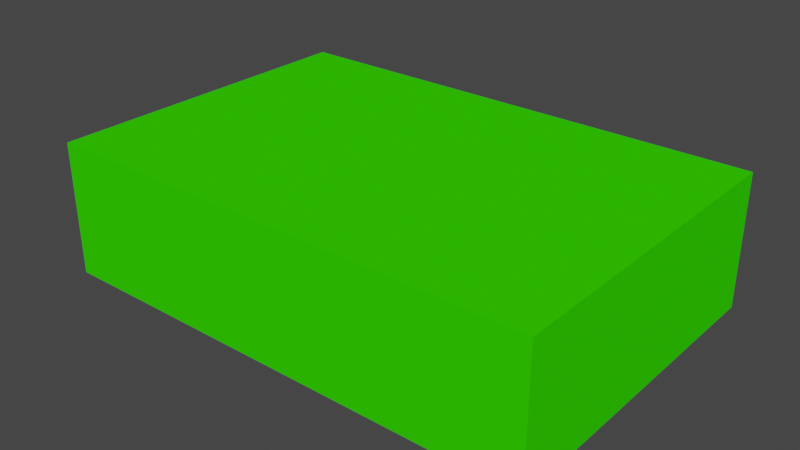 # Source: Dikdortgen.blend  (saved by Blender 2.90.8; exported with 4.5.12 LTS)
import bpy
from mathutils import Matrix  # noqa: F401  (used for matrix-valued properties, if any)

bpy.ops.wm.read_factory_settings(use_empty=True)
scene = bpy.context.scene
scene.name = 'Scene'

# ---- collections
col_collection = bpy.data.collections.new('Collection'); scene.collection.children.link(col_collection)

# ---- materials (node trees are filled in below, after node groups)
mat_material_001 = bpy.data.materials.new('Material.001')
mat_material_001.use_transparent_shadow = False
mat_material_001.diffuse_color = (0.03392, 0.8, 0.0, 1.0)
mat_material_001.metallic = 0.6

# ---- material node trees

# ---- world
world_world = bpy.data.worlds.new('World'); scene.world = world_world
world_world.use_nodes = True; world_world.node_tree.nodes.clear()
_N = world_world.node_tree.nodes; _L = world_world.node_tree.links
n0 = _N.new('ShaderNodeOutputWorld'); n0.name = 'World Output'; n0.location = (300, 300)
n1 = _N.new('ShaderNodeBackground'); n1.name = 'Background'; n1.location = (10, 300)
n1.inputs[0].default_value = (0.05088, 0.05088, 0.05088, 1.0)
_L.new(n1.outputs[0], n0.inputs[0])
n0.is_active_output = True
world_world.color = (0.05088, 0.05088, 0.05088)
world_world.use_sun_shadow = False
world_world.sun_shadow_jitter_overblur = 0.0

# ---- meshes
me_plane = bpy.data.meshes.new('Plane')
me_plane.from_pydata([(0.0, -2.5, 0.0), (0.0, -1.25, 0.0), (0.0, -3.75, 0.0), (2.5, -1.25, 0.0), (2.5, -3.75, 0.0), (3.75, -2.5, 0.0), (3.75, -3.75, 0.0), (1.25, -3.75, 0.0), (1.25, -1.25, 0.0), (3.75, -1.25, 0.0), (0.0, -2.5, 1.0), (0.0, -1.25, 1.0), (0.0, -3.75, 1.0), (2.5, -1.25, 1.0), (2.5, -3.75, 1.0), (3.75, -2.5, 1.0), (3.75, -3.75, 1.0), (1.25, -3.75, 1.0), (1.25, -1.25, 1.0), (3.75, -1.25, 1.0)], [], [(7, 2, 0, 1, 8, 3, 9, 5, 6, 4), (17, 14, 16, 15, 19, 13, 18, 11, 10, 12), (0, 2, 12, 10), (1, 0, 10, 11), (6, 5, 15, 16), (4, 6, 16, 14), (2, 7, 17, 12), (7, 4, 14, 17), (8, 1, 11, 18), (3, 8, 18, 13), (5, 9, 19, 15), (9, 3, 13, 19)])
_uv = me_plane.uv_layers.new(name='UVMap')
_uv.uv.foreach_set('vector', [0.0, 0.0, 0.0, 0.0, 0.0, 0.0, 0.0, 0.0, 0.0, 0.0, 0.0, 0.0, 0.0, 0.0, 0.0, 0.0, 0.0, 0.0, 0.0, 0.0, 0.0, 0.0, 0.0, 0.0, 0.0, 0.0, 0.0, 0.0, 0.0, 0.0, 0.0, 0.0, 0.0, 0.0, 0.0, 0.0, 0.0, 0.0, 0.0, 0.0, 0.0, 0.0, 0.0, 0.0, 0.0, 0.0, 0.0, 0.0, 0.0, 0.0, 0.0, 0.0, 0.0, 0.0, 0.0, 0.0, 0.0, 0.0, 0.0, 0.0, 0.0, 0.0, 0.0, 0.0, 0.0, 0.0, 0.0, 0.0, 0.0, 0.0, 0.0, 0.0, 0.0, 0.0, 0.0, 0.0, 0.0, 0.0, 0.0, 0.0, 0.0, 0.0, 0.0, 0.0, 0.0, 0.0, 0.0, 0.0, 0.0, 0.0, 0.0, 0.0, 0.0, 0.0, 0.0, 0.0, 0.0, 0.0, 0.0, 0.0, 0.0, 0.0, 0.0, 0.0, 0.0, 0.0, 0.0, 0.0, 0.0, 0.0, 0.0, 0.0, 0.0, 0.0, 0.0, 0.0, 0.0, 0.0, 0.0, 0.0])
me_plane.materials.append(mat_material_001)
me_plane.use_remesh_fix_poles = True
me_plane.use_remesh_preserve_attributes = False
me_plane.use_mirror_vertex_groups = False
me_plane.update()

# ---- objects
ob_plane = bpy.data.objects.new('Plane', me_plane)

# ---- transforms, parenting, visibility, modifiers, constraints
ob_plane.location = (0.0, 0.0, 0.0)
ob_plane.lineart.crease_threshold = 0.0

# ---- collection membership
col_collection.objects.link(ob_plane)

# ---- scene / render settings (as saved in the file)
scene.frame_start = 1; scene.frame_end = 250; scene.frame_set(1)
scene.render.engine = 'BLENDER_EEVEE_NEXT'
scene.cycles.use_denoising = False
scene.cycles.samples = 128
scene.cycles.sampling_pattern = 'TABULATED_SOBOL'
scene.cycles.use_adaptive_sampling = False
scene.cycles.use_light_tree = False
scene.view_settings.view_transform = 'Filmic'
bpy.context.view_layer.update()

# ---- added for rendering (the .blend has no active camera and no usable light): camera, sun
cam_auto = bpy.data.cameras.new('AutoCamera')
cam_auto.lens = 50.0
cam_auto.sensor_width = 36.0
cam_auto.clip_end = 1000.0
ob_auto_camera = bpy.data.objects.new('AutoCamera', cam_auto)
scene.collection.objects.link(ob_auto_camera)
ob_auto_camera.location = (6.14634, -7.62561, 3.91707)
ob_auto_camera.rotation_euler = (1.09748, -7.21219e-08, 0.694738)
scene.camera = ob_auto_camera
light_auto_sun = bpy.data.lights.new('AutoSun', 'SUN')
light_auto_sun.energy = 3.0
light_auto_sun.angle = 0.0523599
ob_auto_sun = bpy.data.objects.new('AutoSun', light_auto_sun)
scene.collection.objects.link(ob_auto_sun)
ob_auto_sun.rotation_euler = (0.872665, 0.174533, 0.523599)
bpy.context.view_layer.update()
